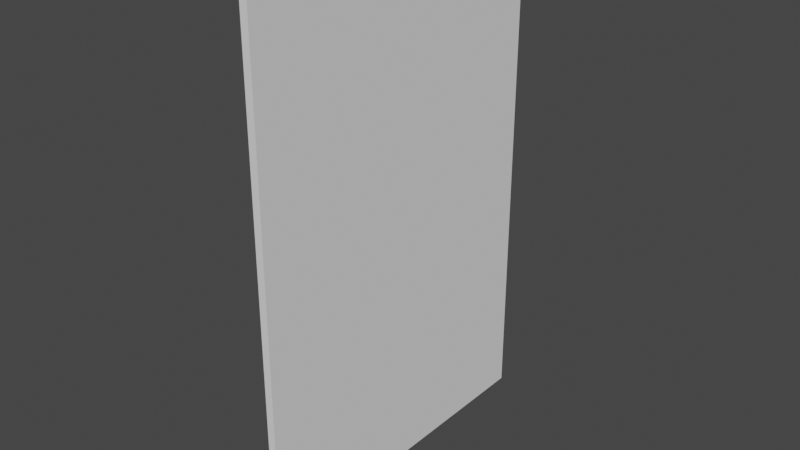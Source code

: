 # Source: wall_debug_model.blend  (saved by Blender 3.5.10; exported with 4.5.12 LTS)
import bpy
from mathutils import Matrix  # noqa: F401  (used for matrix-valued properties, if any)

bpy.ops.wm.read_factory_settings(use_empty=True)
scene = bpy.context.scene
scene.name = 'Scene'

# ---- collections
col_collection = bpy.data.collections.new('Collection'); scene.collection.children.link(col_collection)

# ---- world
world_world = bpy.data.worlds.new('World'); scene.world = world_world
world_world.use_nodes = True; world_world.node_tree.nodes.clear()
_N = world_world.node_tree.nodes; _L = world_world.node_tree.links
n0 = _N.new('ShaderNodeOutputWorld'); n0.name = 'World Output'; n0.location = (300, 300)
n1 = _N.new('ShaderNodeBackground'); n1.name = 'Background'; n1.location = (10, 300)
n1.inputs[0].default_value = (0.05088, 0.05088, 0.05088, 1.0)
_L.new(n1.outputs[0], n0.inputs[0])
n0.is_active_output = True
world_world.color = (0.05088, 0.05088, 0.05088)
world_world.use_sun_shadow = False
world_world.sun_shadow_jitter_overblur = 0.0

# ---- meshes
me_plane_001 = bpy.data.meshes.new('Plane.001')
me_plane_001.from_pydata([(0.5, 0.5, -0.75), (0.5, -0.5, -0.75), (0.5, 0.5, 0.75), (0.5, -0.5, 0.75), (0.5, 0.5, -0.75), (0.5, -0.5, -0.75), (0.5, 0.5, 0.75), (0.5, -0.5, 0.75), (0.4772, -0.5, -0.75), (0.4772, 0.5, -0.75), (0.4772, -0.5, 0.75), (0.4772, 0.5, 0.75)], [], [(0, 2, 3, 1), (9, 8, 10, 11), (6, 11, 10, 7), (4, 9, 11, 6), (5, 8, 9, 4), (7, 10, 8, 5)])
_uv = me_plane_001.uv_layers.new(name='UVMap')
_uv.uv.foreach_set('vector', [0.0, 0.0, 0.0, 0.0, 0.0, 1.0, 0.0, 1.0, 0.0, 0.0, 0.0, 1.0, 0.0, 1.0, 0.0, 0.0, 0.0, 0.0, 0.0, 0.0, 0.0, 1.0, 0.0, 1.0, 0.0, 0.0, 0.0, 0.0, 0.0, 0.0, 0.0, 0.0, 0.0, 1.0, 0.0, 1.0, 0.0, 0.0, 0.0, 0.0, 0.0, 1.0, 0.0, 1.0, 0.0, 1.0, 0.0, 1.0])
me_plane_001.update()

# ---- objects
ob_wall = bpy.data.objects.new('wall', me_plane_001)

# ---- transforms, parenting, visibility, modifiers, constraints
ob_wall.location = (0.5, 0.5, 0.75)

# ---- collection membership
col_collection.objects.link(ob_wall)

# ---- scene / render settings (as saved in the file)
scene.frame_start = 1; scene.frame_end = 250; scene.frame_set(1)
scene.render.engine = 'BLENDER_EEVEE_NEXT'
scene.cycles.sampling_pattern = 'TABULATED_SOBOL'
scene.cycles.use_light_tree = False
scene.view_settings.view_transform = 'Filmic'
bpy.context.view_layer.update()

# ---- added for rendering (the .blend has no active camera and no usable light): camera, sun
cam_auto = bpy.data.cameras.new('AutoCamera')
cam_auto.lens = 50.0
cam_auto.sensor_width = 36.0
cam_auto.clip_end = 1000.0
ob_auto_camera = bpy.data.objects.new('AutoCamera', cam_auto)
scene.collection.objects.link(ob_auto_camera)
ob_auto_camera.location = (2.65668, -1.50173, 2.08449)
ob_auto_camera.rotation_euler = (1.09748, -7.21219e-08, 0.694738)
scene.camera = ob_auto_camera
light_auto_sun = bpy.data.lights.new('AutoSun', 'SUN')
light_auto_sun.energy = 3.0
light_auto_sun.angle = 0.0523599
ob_auto_sun = bpy.data.objects.new('AutoSun', light_auto_sun)
scene.collection.objects.link(ob_auto_sun)
ob_auto_sun.rotation_euler = (0.872665, 0.174533, 0.523599)
bpy.context.view_layer.update()
